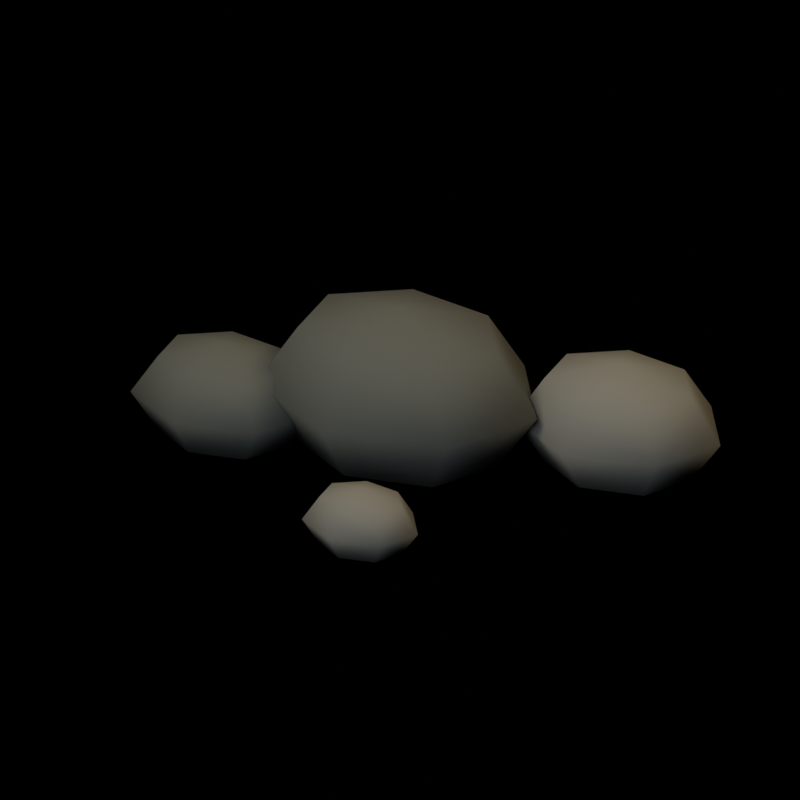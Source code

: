# Source: canopy-pebble-cluster.blend  (saved by Blender 5.2.44; exported with 4.5.12 LTS)
import bpy
from mathutils import Matrix  # noqa: F401  (used for matrix-valued properties, if any)

bpy.ops.wm.read_factory_settings(use_empty=True)
scene = bpy.context.scene
scene.name = 'Scene'

# ---- collections
col_structure = bpy.data.collections.new('Structure'); scene.collection.children.link(col_structure)
col_studio = bpy.data.collections.new('Studio'); scene.collection.children.link(col_studio)

# ---- materials (node trees are filled in below, after node groups)
mat_stone_shadow = bpy.data.materials.new('Stone shadow')
mat_stone_shadow.diffuse_color = (0.09084, 0.1022, 0.0865, 1.0)
mat_slate_pebbles = bpy.data.materials.new('Slate pebbles')
mat_slate_pebbles.diffuse_color = (0.1812, 0.1878, 0.159, 1.0)

# ---- material node trees
mat_stone_shadow.use_nodes = True; mat_stone_shadow.node_tree.nodes.clear()
_N = mat_stone_shadow.node_tree.nodes; _L = mat_stone_shadow.node_tree.links
n0 = _N.new('ShaderNodeBsdfPrincipled'); n0.name = 'Principled BSDF'; n0.location = (-200, 100)
n0.inputs[0].default_value = (0.09084, 0.1022, 0.0865, 1.0)
n0.inputs[2].default_value = 0.86
n0.inputs[10].default_value = 0.005
n1 = _N.new('ShaderNodeOutputMaterial'); n1.name = 'Material Output'; n1.location = (200, 100)
_L.new(n0.outputs[0], n1.inputs[0])
n1.is_active_output = True
mat_slate_pebbles.use_nodes = True; mat_slate_pebbles.node_tree.nodes.clear()
_N = mat_slate_pebbles.node_tree.nodes; _L = mat_slate_pebbles.node_tree.links
n0 = _N.new('ShaderNodeBsdfPrincipled'); n0.name = 'Principled BSDF'; n0.location = (-200, 100)
n0.inputs[0].default_value = (0.1812, 0.1878, 0.159, 1.0)
n0.inputs[2].default_value = 0.86
n0.inputs[10].default_value = 0.005
n1 = _N.new('ShaderNodeOutputMaterial'); n1.name = 'Material Output'; n1.location = (200, 100)
_L.new(n0.outputs[0], n1.inputs[0])
n1.is_active_output = True

# ---- world
world_studio___pure_black_background = bpy.data.worlds.new('Studio · pure black background'); scene.world = world_studio___pure_black_background
world_studio___pure_black_background.use_nodes = True; world_studio___pure_black_background.node_tree.nodes.clear()
_N = world_studio___pure_black_background.node_tree.nodes; _L = world_studio___pure_black_background.node_tree.links
n0 = _N.new('ShaderNodeBackground'); n0.name = 'Background'; n0.location = (-200, 100)
n0.inputs[0].default_value = (0.0, 0.0, 0.0, 1.0)
n0.inputs[1].default_value = 0.0
n1 = _N.new('ShaderNodeOutputWorld'); n1.name = 'World Output'; n1.location = (200, 100)
_L.new(n0.outputs[0], n1.inputs[0])
n1.is_active_output = True

# ---- cameras
cam_reference_orthographic_lens = bpy.data.cameras.new('Reference orthographic lens')
cam_reference_orthographic_lens.type = 'ORTHO'
cam_reference_orthographic_lens.ortho_scale = 1.8

# ---- lights
light_warm_key = bpy.data.lights.new('Warm key', 'AREA')
light_warm_key.color = (1.0, 0.84, 0.67)
light_warm_key.energy = 480.0
light_warm_key.shape = 'DISK'
light_warm_key.size = 5.0
light_soft_front_fill = bpy.data.lights.new('Soft front fill', 'AREA')
light_soft_front_fill.color = (0.78, 0.84, 1.0)
light_soft_front_fill.energy = 240.0
light_soft_front_fill.shape = 'DISK'
light_soft_front_fill.size = 6.0
light_amber_right_rim = bpy.data.lights.new('Amber right rim', 'AREA')
light_amber_right_rim.color = (1.0, 0.74, 0.47)
light_amber_right_rim.energy = 330.0
light_amber_right_rim.shape = 'DISK'
light_amber_right_rim.size = 4.0

# ---- meshes
me_small_path_pebble = bpy.data.meshes.new('Small path pebble')
me_small_path_pebble.from_pydata([(0.0, 0.0, 0.3842), (0.2404, 0.0, 0.3235), (0.1499, 0.1466, 0.3235), (-0.0535, 0.1828, 0.3235), (-0.2166, 0.08136, 0.3235), (-0.2166, -0.08136, 0.3235), (-0.0535, -0.1828, 0.3235), (0.1499, -0.1466, 0.3235), (0.34, 0.0, 0.1768), (0.212, 0.2073, 0.1768), (-0.07566, 0.2586, 0.1768), (-0.3063, 0.1151, 0.1768), (-0.3063, -0.1151, 0.1768), (-0.07566, -0.2586, 0.1768), (0.212, -0.2073, 0.1768), (0.2404, 0.0, 0.03015), (0.1499, 0.1466, 0.03015), (-0.0535, 0.1828, 0.03015), (-0.2166, 0.08136, 0.03015), (-0.2166, -0.08136, 0.03015), (-0.0535, -0.1828, 0.03015), (0.1499, -0.1466, 0.03015), (0.0, 0.0, -0.0306)], [], [(0, 1, 2), (0, 2, 3), (0, 3, 4), (0, 4, 5), (0, 5, 6), (0, 6, 7), (0, 7, 1), (1, 8, 9, 2), (2, 9, 10, 3), (3, 10, 11, 4), (4, 11, 12, 5), (5, 12, 13, 6), (6, 13, 14, 7), (7, 14, 8, 1), (8, 15, 16, 9), (9, 16, 17, 10), (10, 17, 18, 11), (11, 18, 19, 12), (12, 19, 20, 13), (13, 20, 21, 14), (14, 21, 15, 8), (22, 16, 15), (22, 17, 16), (22, 18, 17), (22, 19, 18), (22, 20, 19), (22, 21, 20), (22, 15, 21)])
me_small_path_pebble.polygons.foreach_set('use_smooth', [True] * 28)
_uv = me_small_path_pebble.uv_layers.new(name='ForestUV')
_uv.uv.foreach_set('vector', [0.0, 0.0, 0.1442, 0.0, 0.08994, 0.08797, 0.0, 0.0, 0.08994, 0.08797, -0.0321, 0.1097, 0.0, 0.0, -0.0321, 0.1097, -0.13, 0.04882, 0.0, 0.0, -0.13, 0.04882, -0.13, -0.04882, 0.0, 0.0, -0.13, -0.04882, -0.0321, -0.1097, 0.0, 0.0, -0.0321, -0.1097, 0.08994, -0.08797, 0.0, 0.0, 0.08994, -0.08797, 0.1442, 0.0, 0.0, 0.1941, 0.0, 0.1061, 0.1244, 0.1061, 0.08797, 0.1941, 0.08994, 0.1941, 0.1272, 0.1061, -0.04539, 0.1061, -0.0321, 0.1941, -0.0321, 0.1941, -0.04539, 0.1061, -0.1838, 0.1061, -0.13, 0.1941, 0.04882, 0.1941, 0.06904, 0.1061, -0.06904, 0.1061, -0.04882, 0.1941, -0.13, 0.1941, -0.1838, 0.1061, -0.04539, 0.1061, -0.0321, 0.1941, -0.0321, 0.1941, -0.04539, 0.1061, 0.1272, 0.1061, 0.08994, 0.1941, -0.08797, 0.1941, -0.1244, 0.1061, 0.0, 0.1061, 0.0, 0.1941, 0.0, 0.1061, 0.0, 0.01809, 0.08797, 0.01809, 0.1244, 0.1061, 0.1272, 0.1061, 0.08994, 0.01809, -0.0321, 0.01809, -0.04539, 0.1061, -0.04539, 0.1061, -0.0321, 0.01809, -0.13, 0.01809, -0.1838, 0.1061, 0.06904, 0.1061, 0.04882, 0.01809, -0.04882, 0.01809, -0.06904, 0.1061, -0.1838, 0.1061, -0.13, 0.01809, -0.0321, 0.01809, -0.04539, 0.1061, -0.04539, 0.1061, -0.0321, 0.01809, 0.08994, 0.01809, 0.1272, 0.1061, -0.1244, 0.1061, -0.08797, 0.01809, 0.0, 0.01809, 0.0, 0.1061, 0.0, 0.0, 0.08994, 0.08797, 0.1442, 0.0, 0.0, 0.0, -0.0321, 0.1097, 0.08994, 0.08797, 0.0, 0.0, -0.13, 0.04882, -0.0321, 0.1097, 0.0, 0.0, -0.13, -0.04882, -0.13, 0.04882, 0.0, 0.0, -0.0321, -0.1097, -0.13, -0.04882, 0.0, 0.0, 0.08994, -0.08797, -0.0321, -0.1097, 0.0, 0.0, 0.1442, 0.0, 0.08994, -0.08797])
me_small_path_pebble.materials.append(mat_stone_shadow)
me_small_path_pebble.update()
me_small_path_pebble_001 = bpy.data.meshes.new('Small path pebble.001')
me_small_path_pebble_001.from_pydata([(0.48, 0.14, 0.2825), (0.6568, 0.14, 0.2378), (0.5902, 0.2478, 0.2378), (0.4407, 0.2744, 0.2378), (0.3207, 0.1998, 0.2378), (0.3207, 0.08017, 0.2378), (0.4407, 0.005571, 0.2378), (0.5902, 0.0322, 0.2378), (0.73, 0.14, 0.13), (0.6359, 0.2925, 0.13), (0.4244, 0.3301, 0.13), (0.2548, 0.2246, 0.13), (0.2548, 0.05539, 0.13), (0.4244, -0.05011, 0.13), (0.6359, -0.01246, 0.13), (0.6568, 0.14, 0.02217), (0.5902, 0.2478, 0.02217), (0.4407, 0.2744, 0.02217), (0.3207, 0.1998, 0.02217), (0.3207, 0.08017, 0.02217), (0.4407, 0.005571, 0.02217), (0.5902, 0.0322, 0.02217), (0.48, 0.14, -0.0225)], [], [(0, 1, 2), (0, 2, 3), (0, 3, 4), (0, 4, 5), (0, 5, 6), (0, 6, 7), (0, 7, 1), (1, 8, 9, 2), (2, 9, 10, 3), (3, 10, 11, 4), (4, 11, 12, 5), (5, 12, 13, 6), (6, 13, 14, 7), (7, 14, 8, 1), (8, 15, 16, 9), (9, 16, 17, 10), (10, 17, 18, 11), (11, 18, 19, 12), (12, 19, 20, 13), (13, 20, 21, 14), (14, 21, 15, 8), (22, 16, 15), (22, 17, 16), (22, 18, 17), (22, 19, 18), (22, 20, 19), (22, 21, 20), (22, 15, 21)])
me_small_path_pebble_001.polygons.foreach_set('use_smooth', [True] * 28)
_uv = me_small_path_pebble_001.uv_layers.new(name='ForestUV')
_uv.uv.foreach_set('vector', [0.288, 0.084, 0.3941, 0.084, 0.3541, 0.1487, 0.288, 0.084, 0.3541, 0.1487, 0.2644, 0.1647, 0.288, 0.084, 0.2644, 0.1647, 0.1924, 0.1199, 0.288, 0.084, 0.1924, 0.1199, 0.1924, 0.0481, 0.288, 0.084, 0.1924, 0.0481, 0.2644, 0.003343, 0.288, 0.084, 0.2644, 0.003343, 0.3541, 0.01932, 0.288, 0.084, 0.3541, 0.01932, 0.3941, 0.084, 0.084, 0.1427, 0.084, 0.078, 0.1755, 0.078, 0.1487, 0.1427, 0.3541, 0.1427, 0.3815, 0.078, 0.2546, 0.078, 0.2644, 0.1427, 0.2644, 0.1427, 0.2546, 0.078, 0.1529, 0.078, 0.1924, 0.1427, 0.1199, 0.1427, 0.1348, 0.078, 0.03324, 0.078, 0.0481, 0.1427, 0.1924, 0.1427, 0.1529, 0.078, 0.2546, 0.078, 0.2644, 0.1427, 0.2644, 0.1427, 0.2546, 0.078, 0.3815, 0.078, 0.3541, 0.1427, 0.01932, 0.1427, -0.007474, 0.078, 0.084, 0.078, 0.084, 0.1427, 0.084, 0.078, 0.084, 0.0133, 0.1487, 0.0133, 0.1755, 0.078, 0.3815, 0.078, 0.3541, 0.0133, 0.2644, 0.0133, 0.2546, 0.078, 0.2546, 0.078, 0.2644, 0.0133, 0.1924, 0.0133, 0.1529, 0.078, 0.1348, 0.078, 0.1199, 0.0133, 0.0481, 0.0133, 0.03324, 0.078, 0.1529, 0.078, 0.1924, 0.0133, 0.2644, 0.0133, 0.2546, 0.078, 0.2546, 0.078, 0.2644, 0.0133, 0.3541, 0.0133, 0.3815, 0.078, -0.007474, 0.078, 0.01932, 0.0133, 0.084, 0.0133, 0.084, 0.078, 0.288, 0.084, 0.3541, 0.1487, 0.3941, 0.084, 0.288, 0.084, 0.2644, 0.1647, 0.3541, 0.1487, 0.288, 0.084, 0.1924, 0.1199, 0.2644, 0.1647, 0.288, 0.084, 0.1924, 0.0481, 0.1924, 0.1199, 0.288, 0.084, 0.2644, 0.003343, 0.1924, 0.0481, 0.288, 0.084, 0.3541, 0.01932, 0.2644, 0.003343, 0.288, 0.084, 0.3941, 0.084, 0.3541, 0.01932])
me_small_path_pebble_001.materials.append(mat_slate_pebbles)
me_small_path_pebble_001.update()
me_small_path_pebble_002 = bpy.data.meshes.new('Small path pebble.002')
me_small_path_pebble_002.from_pydata([(-0.39, -0.1, 0.2486), (-0.2344, -0.1, 0.2093), (-0.293, -0.005133, 0.2093), (-0.4246, 0.0183, 0.2093), (-0.5302, -0.04735, 0.2093), (-0.5302, -0.1526, 0.2093), (-0.4246, -0.2183, 0.2093), (-0.293, -0.1949, 0.2093), (-0.17, -0.1, 0.1144), (-0.2528, 0.03416, 0.1144), (-0.439, 0.0673, 0.1144), (-0.5882, -0.02555, 0.1144), (-0.5882, -0.1745, 0.1144), (-0.439, -0.2673, 0.1144), (-0.2528, -0.2342, 0.1144), (-0.2344, -0.1, 0.01951), (-0.293, -0.005133, 0.01951), (-0.4246, 0.0183, 0.01951), (-0.5302, -0.04735, 0.01951), (-0.5302, -0.1526, 0.01951), (-0.4246, -0.2183, 0.01951), (-0.293, -0.1949, 0.01951), (-0.39, -0.1, -0.0198)], [], [(0, 1, 2), (0, 2, 3), (0, 3, 4), (0, 4, 5), (0, 5, 6), (0, 6, 7), (0, 7, 1), (1, 8, 9, 2), (2, 9, 10, 3), (3, 10, 11, 4), (4, 11, 12, 5), (5, 12, 13, 6), (6, 13, 14, 7), (7, 14, 8, 1), (8, 15, 16, 9), (9, 16, 17, 10), (10, 17, 18, 11), (11, 18, 19, 12), (12, 19, 20, 13), (13, 20, 21, 14), (14, 21, 15, 8), (22, 16, 15), (22, 17, 16), (22, 18, 17), (22, 19, 18), (22, 20, 19), (22, 21, 20), (22, 15, 21)])
me_small_path_pebble_002.polygons.foreach_set('use_smooth', [True] * 28)
_uv = me_small_path_pebble_002.uv_layers.new(name='ForestUV')
_uv.uv.foreach_set('vector', [-0.234, -0.06, -0.1407, -0.06, -0.1758, -0.00308, -0.234, -0.06, -0.1758, -0.00308, -0.2548, 0.01098, -0.234, -0.06, -0.2548, 0.01098, -0.3181, -0.02841, -0.234, -0.06, -0.3181, -0.02841, -0.3181, -0.09159, -0.234, -0.06, -0.3181, -0.09159, -0.2548, -0.131, -0.234, -0.06, -0.2548, -0.131, -0.1758, -0.1169, -0.234, -0.06, -0.1758, -0.1169, -0.1407, -0.06, -0.06, 0.1256, -0.06, 0.06864, 0.0205, 0.06864, -0.00308, 0.1256, -0.1758, 0.1256, -0.1517, 0.06864, -0.2634, 0.06864, -0.2548, 0.1256, -0.2548, 0.1256, -0.2634, 0.06864, -0.3529, 0.06864, -0.3181, 0.1256, -0.02841, 0.1256, -0.01533, 0.06864, -0.1047, 0.06864, -0.09159, 0.1256, -0.3181, 0.1256, -0.3529, 0.06864, -0.2634, 0.06864, -0.2548, 0.1256, -0.2548, 0.1256, -0.2634, 0.06864, -0.1517, 0.06864, -0.1758, 0.1256, -0.1169, 0.1256, -0.1405, 0.06864, -0.06, 0.06864, -0.06, 0.1256, -0.06, 0.06864, -0.06, 0.0117, -0.00308, 0.0117, 0.0205, 0.06864, -0.1517, 0.06864, -0.1758, 0.0117, -0.2548, 0.0117, -0.2634, 0.06864, -0.2634, 0.06864, -0.2548, 0.0117, -0.3181, 0.0117, -0.3529, 0.06864, -0.01533, 0.06864, -0.02841, 0.0117, -0.09159, 0.0117, -0.1047, 0.06864, -0.3529, 0.06864, -0.3181, 0.0117, -0.2548, 0.0117, -0.2634, 0.06864, -0.2634, 0.06864, -0.2548, 0.0117, -0.1758, 0.0117, -0.1517, 0.06864, -0.1405, 0.06864, -0.1169, 0.0117, -0.06, 0.0117, -0.06, 0.06864, -0.234, -0.06, -0.1758, -0.00308, -0.1407, -0.06, -0.234, -0.06, -0.2548, 0.01098, -0.1758, -0.00308, -0.234, -0.06, -0.3181, -0.02841, -0.2548, 0.01098, -0.234, -0.06, -0.3181, -0.09159, -0.3181, -0.02841, -0.234, -0.06, -0.2548, -0.131, -0.3181, -0.09159, -0.234, -0.06, -0.1758, -0.1169, -0.2548, -0.131, -0.234, -0.06, -0.1407, -0.06, -0.1758, -0.1169])
me_small_path_pebble_002.materials.append(mat_stone_shadow)
me_small_path_pebble_002.update()
me_small_path_pebble_003 = bpy.data.meshes.new('Small path pebble.003')
me_small_path_pebble_003.from_pydata([(0.1, -0.42, 0.1582), (0.199, -0.42, 0.1332), (0.1617, -0.3596, 0.1332), (0.07797, -0.3447, 0.1332), (0.01081, -0.3865, 0.1332), (0.01081, -0.4535, 0.1332), (0.07797, -0.4953, 0.1332), (0.1617, -0.4804, 0.1332), (0.24, -0.42, 0.0728), (0.1873, -0.3346, 0.0728), (0.06885, -0.3135, 0.0728), (-0.02614, -0.3726, 0.0728), (-0.02614, -0.4674, 0.0728), (0.06885, -0.5265, 0.0728), (0.1873, -0.5054, 0.0728), (0.199, -0.42, 0.01241), (0.1617, -0.3596, 0.01241), (0.07797, -0.3447, 0.01241), (0.01081, -0.3865, 0.01241), (0.01081, -0.4535, 0.01241), (0.07797, -0.4953, 0.01241), (0.1617, -0.4804, 0.01241), (0.1, -0.42, -0.0126)], [], [(0, 1, 2), (0, 2, 3), (0, 3, 4), (0, 4, 5), (0, 5, 6), (0, 6, 7), (0, 7, 1), (1, 8, 9, 2), (2, 9, 10, 3), (3, 10, 11, 4), (4, 11, 12, 5), (5, 12, 13, 6), (6, 13, 14, 7), (7, 14, 8, 1), (8, 15, 16, 9), (9, 16, 17, 10), (10, 17, 18, 11), (11, 18, 19, 12), (12, 19, 20, 13), (13, 20, 21, 14), (14, 21, 15, 8), (22, 16, 15), (22, 17, 16), (22, 18, 17), (22, 19, 18), (22, 20, 19), (22, 21, 20), (22, 15, 21)])
me_small_path_pebble_003.polygons.foreach_set('use_smooth', [True] * 28)
_uv = me_small_path_pebble_003.uv_layers.new(name='ForestUV')
_uv.uv.foreach_set('vector', [0.06, -0.252, 0.1194, -0.252, 0.09703, -0.2158, 0.06, -0.252, 0.09703, -0.2158, 0.04678, -0.2068, 0.06, -0.252, 0.04678, -0.2068, 0.006485, -0.2319, 0.06, -0.252, 0.006485, -0.2319, 0.006485, -0.2721, 0.06, -0.252, 0.006485, -0.2721, 0.04678, -0.2972, 0.06, -0.252, 0.04678, -0.2972, 0.09703, -0.2882, 0.06, -0.252, 0.09703, -0.2882, 0.1194, -0.252, -0.252, 0.07991, -0.252, 0.04368, -0.2008, 0.04368, -0.2158, 0.07991, 0.09703, 0.07991, 0.1124, 0.04368, 0.04131, 0.04368, 0.04678, 0.07991, 0.04678, 0.07991, 0.04131, 0.04368, -0.01568, 0.04368, 0.006485, 0.07991, -0.2319, 0.07991, -0.2236, 0.04368, -0.2804, 0.04368, -0.2721, 0.07991, 0.006485, 0.07991, -0.01568, 0.04368, 0.04131, 0.04368, 0.04678, 0.07991, 0.04678, 0.07991, 0.04131, 0.04368, 0.1124, 0.04368, 0.09703, 0.07991, -0.2882, 0.07991, -0.3032, 0.04368, -0.252, 0.04368, -0.252, 0.07991, -0.252, 0.04368, -0.252, 0.007448, -0.2158, 0.007448, -0.2008, 0.04368, 0.1124, 0.04368, 0.09703, 0.007448, 0.04678, 0.007448, 0.04131, 0.04368, 0.04131, 0.04368, 0.04678, 0.007448, 0.006485, 0.007448, -0.01568, 0.04368, -0.2236, 0.04368, -0.2319, 0.007448, -0.2721, 0.007448, -0.2804, 0.04368, -0.01568, 0.04368, 0.006485, 0.007448, 0.04678, 0.007448, 0.04131, 0.04368, 0.04131, 0.04368, 0.04678, 0.007448, 0.09703, 0.007448, 0.1124, 0.04368, -0.3032, 0.04368, -0.2882, 0.007448, -0.252, 0.007448, -0.252, 0.04368, 0.06, -0.252, 0.09703, -0.2158, 0.1194, -0.252, 0.06, -0.252, 0.04678, -0.2068, 0.09703, -0.2158, 0.06, -0.252, 0.006485, -0.2319, 0.04678, -0.2068, 0.06, -0.252, 0.006485, -0.2721, 0.006485, -0.2319, 0.06, -0.252, 0.04678, -0.2972, 0.006485, -0.2721, 0.06, -0.252, 0.09703, -0.2882, 0.04678, -0.2972, 0.06, -0.252, 0.1194, -0.252, 0.09703, -0.2882])
me_small_path_pebble_003.materials.append(mat_slate_pebbles)
me_small_path_pebble_003.update()

# ---- objects
ob_small_path_pebble = bpy.data.objects.new('Small path pebble', me_small_path_pebble)
ob_small_path_pebble_001 = bpy.data.objects.new('Small path pebble.001', me_small_path_pebble_001)
ob_small_path_pebble_002 = bpy.data.objects.new('Small path pebble.002', me_small_path_pebble_002)
ob_small_path_pebble_003 = bpy.data.objects.new('Small path pebble.003', me_small_path_pebble_003)
ob_reference_camera = bpy.data.objects.new('Reference camera', cam_reference_orthographic_lens)
ob_warm_key = bpy.data.objects.new('Warm key', light_warm_key)
ob_soft_front_fill = bpy.data.objects.new('Soft front fill', light_soft_front_fill)
ob_amber_right_rim = bpy.data.objects.new('Amber right rim', light_amber_right_rim)

# ---- transforms, parenting, visibility, modifiers, constraints
ob_small_path_pebble.location = (0.0, 0.0, 0.0)
ob_small_path_pebble_001.location = (0.0, 0.0, 0.0)
ob_small_path_pebble_002.location = (0.0, 0.0, 0.0)
ob_small_path_pebble_003.location = (0.0, 0.0, 0.0)
ob_reference_camera.location = (7.32, -15.7, 10.15)
ob_reference_camera.rotation_euler = (1.047, -4.131e-08, 0.4363)
ob_warm_key.location = (-3.0, -4.0, 8.0)
ob_warm_key.rotation_euler = (0.6787, 3.843e-08, -0.6435)
ob_soft_front_fill.location = (1.0, -6.0, 5.0)
ob_soft_front_fill.rotation_euler = (1.087, 3.52e-09, 0.1651)
ob_amber_right_rim.location = (5.0, 3.0, 7.0)
ob_amber_right_rim.rotation_euler = (0.8425, 6.091e-08, 2.111)

# ---- collection membership
col_structure.objects.link(ob_small_path_pebble)
col_structure.objects.link(ob_small_path_pebble_001)
col_structure.objects.link(ob_small_path_pebble_002)
col_structure.objects.link(ob_small_path_pebble_003)
col_studio.objects.link(ob_reference_camera)
col_studio.objects.link(ob_warm_key)
col_studio.objects.link(ob_soft_front_fill)
col_studio.objects.link(ob_amber_right_rim)

# ---- scene / render settings (as saved in the file)
scene.camera = ob_reference_camera
scene.frame_start = 1; scene.frame_end = 250; scene.frame_set(1)
scene.render.engine = 'CYCLES'
scene.render.image_settings.color_mode = 'RGB'
scene.render.resolution_x = 1024
scene.render.resolution_y = 1024
scene.render.bake_bias = 0.0
scene.render.bake_samples = 0
scene.render.compositor_device = 'GPU'
scene.cycles.samples = 32
scene.cycles.max_bounces = 6
scene.eevee.use_volume_custom_range = False
scene.eevee.fast_gi_thickness_near = 0.1
scene.eevee.fast_gi_thickness_far = 0.0
scene.eevee.ray_tracing_options.screen_trace_thickness = 0.1
scene.view_settings.view_transform = 'Standard'
bpy.context.view_layer.update()
